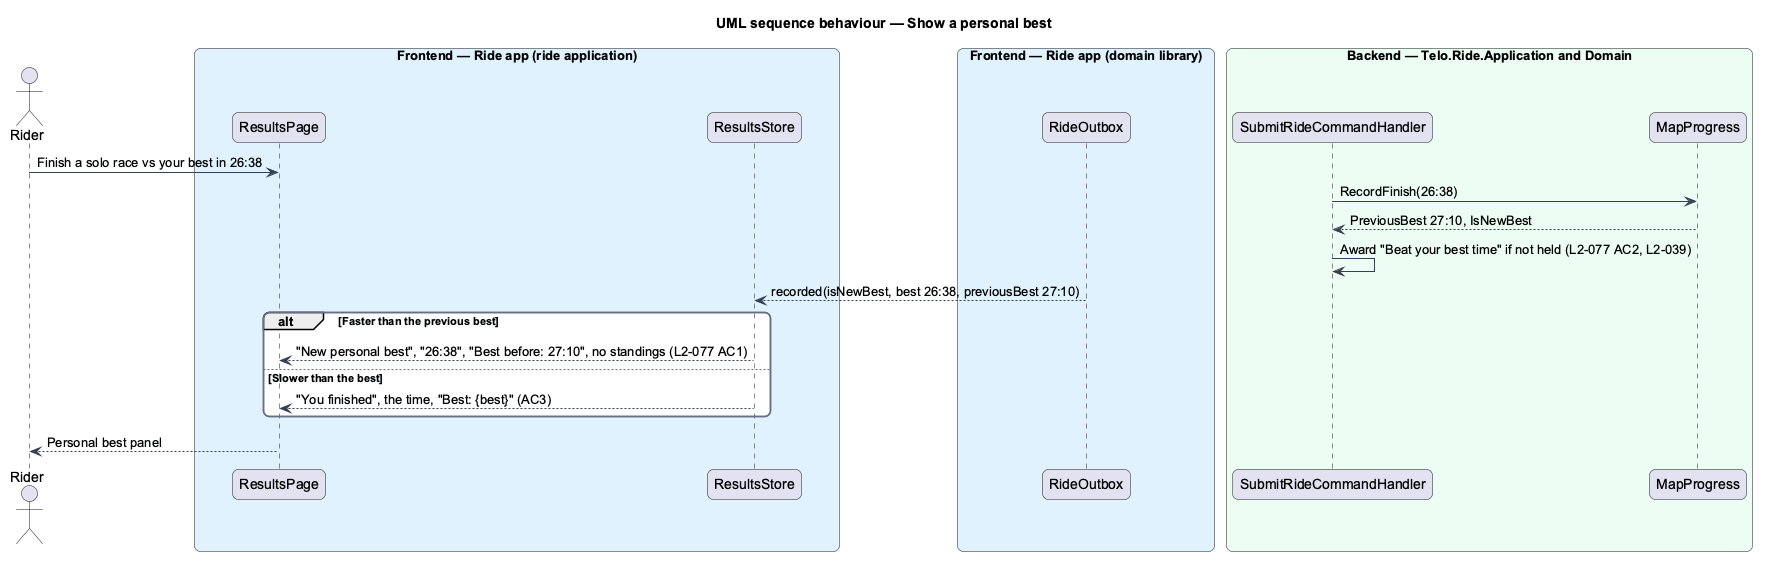

The diagram above was rendered by PlantUML. Its source (embedded in the PNG):
@startuml
title UML sequence behaviour — Show a personal best
skinparam backgroundColor #FFFFFF
skinparam shadowing false
skinparam roundcorner 12
skinparam defaultFontName Arial
skinparam ArrowColor #344054
skinparam rectangle {
  BorderColor #344054
  FontColor #101828
}
skinparam package {
  BorderColor #667085
  FontColor #101828
  BackgroundColor #F9FAFB
}
actor "Rider" as actor
box "Frontend — Ride app (ride application)" #E0F2FE
  participant "ResultsPage" as page
  participant "ResultsStore" as store
end box
box "Frontend — Ride app (domain library)" #E0F2FE
  participant "RideOutbox" as outbox
end box
box "Backend — Telo.Ride.Application and Domain" #ECFDF3
  participant "SubmitRideCommandHandler" as handler
  participant "MapProgress" as mp
end box
actor -> page : Finish a solo race vs your best in 26:38
handler -> mp : RecordFinish(26:38)
mp --> handler : PreviousBest 27:10, IsNewBest
handler -> handler : Award "Beat your best time" if not held (L2-077 AC2, L2-039)
outbox --> store : recorded(isNewBest, best 26:38, previousBest 27:10)
alt Faster than the previous best
  store --> page : "New personal best", "26:38", "Best before: 27:10", no standings (L2-077 AC1)
else Slower than the best
  store --> page : "You finished", the time, "Best: {best}" (AC3)
end
page --> actor : Personal best panel
@enduml